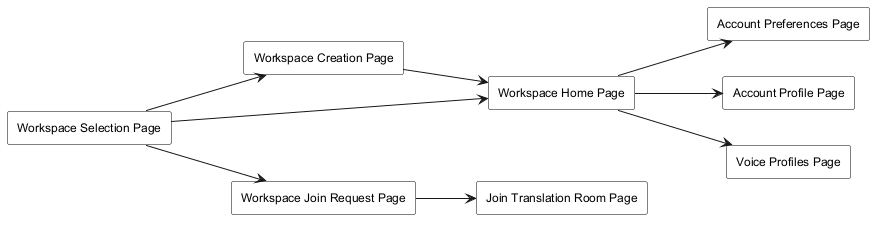

The diagram above was rendered by PlantUML. Its source (embedded in the PNG):
@startuml
skinparam monochrome true
skinparam shadowing false
skinparam defaultFontName Arial
skinparam defaultFontSize 12
skinparam rectangle {
  BackgroundColor white
  BorderColor black
}
left to right direction

rectangle "Workspace Selection Page" as WorkspaceSelectionPage
rectangle "Workspace Creation Page" as WorkspaceCreationPage
rectangle "Workspace Join Request Page" as WorkspaceJoinRequestPage
rectangle "Workspace Home Page" as WorkspaceHomePage
rectangle "Join Translation Room Page" as JoinTranslationRoomPage
rectangle "Account Preferences Page" as AccountPreferencesPage
rectangle "Account Profile Page" as AccountProfilePage
rectangle "Voice Profiles Page" as VoiceProfilesPage

WorkspaceSelectionPage --> WorkspaceHomePage
WorkspaceSelectionPage --> WorkspaceCreationPage
WorkspaceSelectionPage --> WorkspaceJoinRequestPage

WorkspaceCreationPage --> WorkspaceHomePage
WorkspaceJoinRequestPage --> JoinTranslationRoomPage

WorkspaceHomePage --> AccountPreferencesPage
WorkspaceHomePage --> AccountProfilePage
WorkspaceHomePage --> VoiceProfilesPage

@enduml